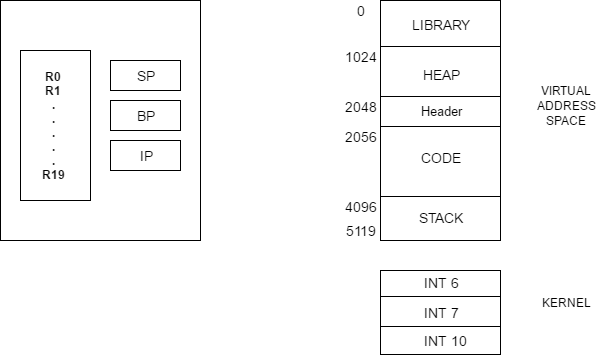

The diagram above was exported from draw.io. Its source (the exported page's mxGraphModel, read from the mxfile embedded in the PNG):
<mxGraphModel dx="872" dy="467" grid="0" gridSize="10" guides="1" tooltips="1" connect="1" arrows="1" fold="1" page="1" pageScale="1" pageWidth="850" pageHeight="1100" background="#ffffff" math="0" shadow="0">
  <root>
    <mxCell id="0" />
    <mxCell id="1" parent="0" />
    <mxCell id="2" value="" style="whiteSpace=wrap;html=1;shadow=0;" vertex="1" parent="1">
      <mxGeometry x="160" y="80" width="200" height="240" as="geometry" />
    </mxCell>
    <mxCell id="3" value="" style="whiteSpace=wrap;html=1;shadow=0;" vertex="1" parent="1">
      <mxGeometry x="180" y="130" width="70" height="150" as="geometry" />
    </mxCell>
    <mxCell id="5" value="" style="whiteSpace=wrap;html=1;shadow=0;" vertex="1" parent="1">
      <mxGeometry x="270" y="140" width="70" height="30" as="geometry" />
    </mxCell>
    <mxCell id="6" value="" style="whiteSpace=wrap;html=1;shadow=0;" vertex="1" parent="1">
      <mxGeometry x="270" y="180" width="70" height="30" as="geometry" />
    </mxCell>
    <mxCell id="7" value="" style="whiteSpace=wrap;html=1;shadow=0;" vertex="1" parent="1">
      <mxGeometry x="270" y="220" width="70" height="30" as="geometry" />
    </mxCell>
    <mxCell id="8" value="&lt;b&gt;R0&lt;/b&gt;&lt;div&gt;&lt;b&gt;R1&lt;/b&gt;&lt;/div&gt;&lt;div&gt;&lt;b&gt;.&lt;/b&gt;&lt;/div&gt;&lt;div&gt;&lt;b&gt;.&lt;/b&gt;&lt;/div&gt;&lt;div&gt;&lt;b&gt;.&lt;/b&gt;&lt;/div&gt;&lt;div&gt;&lt;b&gt;.&lt;/b&gt;&lt;/div&gt;&lt;div&gt;&lt;b&gt;.&lt;/b&gt;&lt;/div&gt;&lt;div&gt;&lt;b&gt;R19&lt;/b&gt;&lt;/div&gt;" style="text;html=1;strokeColor=none;fillColor=none;align=center;verticalAlign=middle;whiteSpace=wrap;shadow=0;" vertex="1" parent="1">
      <mxGeometry x="195" y="130" width="35" height="150" as="geometry" />
    </mxCell>
    <mxCell id="9" value="&lt;font style=&quot;font-size: 14px&quot;&gt;SP&lt;/font&gt;" style="text;html=1;strokeColor=none;fillColor=none;align=center;verticalAlign=middle;whiteSpace=wrap;shadow=0;" vertex="1" parent="1">
      <mxGeometry x="285" y="145" width="40" height="20" as="geometry" />
    </mxCell>
    <mxCell id="10" value="&lt;font style=&quot;font-size: 14px&quot;&gt;BP&lt;/font&gt;" style="text;html=1;strokeColor=none;fillColor=none;align=center;verticalAlign=middle;whiteSpace=wrap;shadow=0;" vertex="1" parent="1">
      <mxGeometry x="285" y="185" width="40" height="20" as="geometry" />
    </mxCell>
    <mxCell id="11" value="&lt;font style=&quot;font-size: 14px&quot;&gt;IP&lt;/font&gt;" style="text;html=1;strokeColor=none;fillColor=none;align=center;verticalAlign=middle;whiteSpace=wrap;shadow=0;" vertex="1" parent="1">
      <mxGeometry x="285" y="225" width="40" height="20" as="geometry" />
    </mxCell>
    <mxCell id="12" value="" style="whiteSpace=wrap;html=1;shadow=0;" vertex="1" parent="1">
      <mxGeometry x="540" y="80" width="120" height="240" as="geometry" />
    </mxCell>
    <mxCell id="13" value="" style="whiteSpace=wrap;html=1;shadow=0;" vertex="1" parent="1">
      <mxGeometry x="540" y="350" width="120" height="84" as="geometry" />
    </mxCell>
    <mxCell id="14" value="&lt;font style=&quot;font-size: 14px&quot;&gt;LIBRARY&lt;/font&gt;" style="text;html=1;strokeColor=none;fillColor=none;align=center;verticalAlign=middle;whiteSpace=wrap;shadow=0;" vertex="1" parent="1">
      <mxGeometry x="580" y="94" width="40" height="20" as="geometry" />
    </mxCell>
    <mxCell id="15" value="&lt;font style=&quot;font-size: 14px&quot;&gt;HEAP&lt;/font&gt;" style="text;html=1;strokeColor=none;fillColor=none;align=center;verticalAlign=middle;whiteSpace=wrap;shadow=0;" vertex="1" parent="1">
      <mxGeometry x="580" y="144" width="40" height="20" as="geometry" />
    </mxCell>
    <mxCell id="16" value="&lt;font style=&quot;font-size: 13px&quot;&gt;Header&lt;/font&gt;" style="text;html=1;strokeColor=none;fillColor=none;align=center;verticalAlign=middle;whiteSpace=wrap;shadow=0;" vertex="1" parent="1">
      <mxGeometry x="580" y="180" width="40" height="20" as="geometry" />
    </mxCell>
    <mxCell id="17" value="&lt;font style=&quot;font-size: 14px&quot;&gt;STACK&lt;/font&gt;" style="text;html=1;strokeColor=none;fillColor=none;align=center;verticalAlign=middle;whiteSpace=wrap;shadow=0;" vertex="1" parent="1">
      <mxGeometry x="580" y="287" width="40" height="20" as="geometry" />
    </mxCell>
    <mxCell id="18" value="" style="line;html=1;strokeWidth=1;fillColor=none;align=left;verticalAlign=middle;spacingTop=-1;spacingLeft=3;spacingRight=3;rotatable=0;labelPosition=right;points=[];portConstraint=eastwest;shadow=0;" vertex="1" parent="1">
      <mxGeometry x="540" y="122" width="120" height="8" as="geometry" />
    </mxCell>
    <mxCell id="19" value="" style="line;html=1;strokeWidth=1;fillColor=none;align=left;verticalAlign=middle;spacingTop=-1;spacingLeft=3;spacingRight=3;rotatable=0;labelPosition=right;points=[];portConstraint=eastwest;shadow=0;" vertex="1" parent="1">
      <mxGeometry x="540" y="172" width="120" height="8" as="geometry" />
    </mxCell>
    <mxCell id="20" value="" style="line;html=1;strokeWidth=1;fillColor=none;align=left;verticalAlign=middle;spacingTop=-1;spacingLeft=3;spacingRight=3;rotatable=0;labelPosition=right;points=[];portConstraint=eastwest;shadow=0;" vertex="1" parent="1">
      <mxGeometry x="540" y="272" width="120" height="8" as="geometry" />
    </mxCell>
    <mxCell id="21" value="" style="line;html=1;strokeWidth=1;fillColor=none;align=left;verticalAlign=middle;spacingTop=-1;spacingLeft=3;spacingRight=3;rotatable=0;labelPosition=right;points=[];portConstraint=eastwest;shadow=0;" vertex="1" parent="1">
      <mxGeometry x="540" y="202" width="120" height="8" as="geometry" />
    </mxCell>
    <mxCell id="22" value="&lt;font style=&quot;font-size: 14px&quot;&gt;CODE&lt;/font&gt;" style="text;html=1;strokeColor=none;fillColor=none;align=center;verticalAlign=middle;whiteSpace=wrap;shadow=0;" vertex="1" parent="1">
      <mxGeometry x="580" y="227" width="40" height="20" as="geometry" />
    </mxCell>
    <mxCell id="23" value="&lt;font style=&quot;font-size: 14px&quot;&gt;0&lt;/font&gt;" style="text;html=1;strokeColor=none;fillColor=none;align=center;verticalAlign=middle;whiteSpace=wrap;shadow=0;" vertex="1" parent="1">
      <mxGeometry x="500" y="80" width="40" height="20" as="geometry" />
    </mxCell>
    <mxCell id="24" value="&lt;font style=&quot;font-size: 14px&quot;&gt;1024&lt;/font&gt;" style="text;html=1;strokeColor=none;fillColor=none;align=center;verticalAlign=middle;whiteSpace=wrap;shadow=0;" vertex="1" parent="1">
      <mxGeometry x="500" y="126" width="40" height="20" as="geometry" />
    </mxCell>
    <mxCell id="25" value="&lt;font style=&quot;font-size: 14px&quot;&gt;2048&lt;/font&gt;" style="text;html=1;strokeColor=none;fillColor=none;align=center;verticalAlign=middle;whiteSpace=wrap;shadow=0;" vertex="1" parent="1">
      <mxGeometry x="500" y="176" width="40" height="20" as="geometry" />
    </mxCell>
    <mxCell id="26" value="&lt;font style=&quot;font-size: 14px&quot;&gt;2056&lt;/font&gt;" style="text;html=1;strokeColor=none;fillColor=none;align=center;verticalAlign=middle;whiteSpace=wrap;shadow=0;" vertex="1" parent="1">
      <mxGeometry x="500" y="206" width="40" height="20" as="geometry" />
    </mxCell>
    <mxCell id="27" value="&lt;font style=&quot;font-size: 14px&quot;&gt;4096&lt;/font&gt;" style="text;html=1;strokeColor=none;fillColor=none;align=center;verticalAlign=middle;whiteSpace=wrap;shadow=0;" vertex="1" parent="1">
      <mxGeometry x="500" y="276" width="40" height="20" as="geometry" />
    </mxCell>
    <mxCell id="28" value="&lt;font style=&quot;font-size: 14px&quot;&gt;5119&lt;/font&gt;" style="text;html=1;strokeColor=none;fillColor=none;align=center;verticalAlign=middle;whiteSpace=wrap;shadow=0;" vertex="1" parent="1">
      <mxGeometry x="500" y="300" width="40" height="20" as="geometry" />
    </mxCell>
    <mxCell id="29" value="&lt;font style=&quot;line-height: 130%&quot;&gt;VIRTUAL&lt;div&gt;ADDRESS&lt;/div&gt;&lt;div&gt;SPACE&lt;/div&gt;&lt;/font&gt;" style="text;html=1;strokeColor=none;fillColor=none;align=center;verticalAlign=middle;whiteSpace=wrap;shadow=0;" vertex="1" parent="1">
      <mxGeometry x="680" y="110" width="90" height="150" as="geometry" />
    </mxCell>
    <mxCell id="30" value="" style="line;html=1;strokeWidth=1;fillColor=none;align=left;verticalAlign=middle;spacingTop=-1;spacingLeft=3;spacingRight=3;rotatable=0;labelPosition=right;points=[];portConstraint=eastwest;shadow=0;" vertex="1" parent="1">
      <mxGeometry x="540" y="372" width="120" height="8" as="geometry" />
    </mxCell>
    <mxCell id="31" value="" style="line;html=1;strokeWidth=1;fillColor=none;align=left;verticalAlign=middle;spacingTop=-1;spacingLeft=3;spacingRight=3;rotatable=0;labelPosition=right;points=[];portConstraint=eastwest;shadow=0;" vertex="1" parent="1">
      <mxGeometry x="540" y="402" width="120" height="8" as="geometry" />
    </mxCell>
    <mxCell id="32" value="&lt;font style=&quot;font-size: 14px&quot;&gt;INT 6&lt;/font&gt;" style="text;html=1;strokeColor=none;fillColor=none;align=center;verticalAlign=middle;whiteSpace=wrap;shadow=0;" vertex="1" parent="1">
      <mxGeometry x="580" y="352" width="40" height="20" as="geometry" />
    </mxCell>
    <mxCell id="33" value="&lt;span style=&quot;font-size: 14px&quot;&gt;INT 7&lt;/span&gt;" style="text;html=1;strokeColor=none;fillColor=none;align=center;verticalAlign=middle;whiteSpace=wrap;shadow=0;" vertex="1" parent="1">
      <mxGeometry x="580" y="382" width="40" height="20" as="geometry" />
    </mxCell>
    <mxCell id="34" value="&lt;font style=&quot;font-size: 14px&quot;&gt;INT 10&lt;/font&gt;" style="text;html=1;strokeColor=none;fillColor=none;align=center;verticalAlign=middle;whiteSpace=wrap;shadow=0;" vertex="1" parent="1">
      <mxGeometry x="580" y="410" width="49" height="20" as="geometry" />
    </mxCell>
    <mxCell id="35" value="KERNEL" style="text;html=1;strokeColor=none;fillColor=none;align=center;verticalAlign=middle;whiteSpace=wrap;shadow=0;" vertex="1" parent="1">
      <mxGeometry x="705" y="372" width="40" height="20" as="geometry" />
    </mxCell>
  </root>
</mxGraphModel>